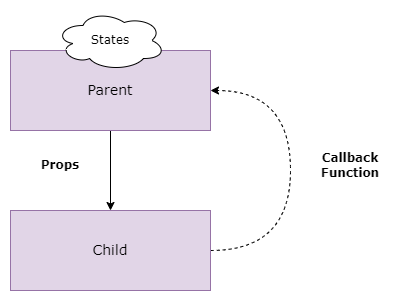

The diagram above was exported from draw.io. Its source (the exported page's mxGraphModel, read from the mxfile embedded in the PNG):
<mxGraphModel dx="733" dy="647" grid="1" gridSize="10" guides="1" tooltips="1" connect="1" arrows="1" fold="1" page="1" pageScale="1" pageWidth="1169" pageHeight="827" math="0" shadow="0">
  <root>
    <mxCell id="0" />
    <mxCell id="1" parent="0" />
    <mxCell id="2" style="edgeStyle=orthogonalEdgeStyle;rounded=0;orthogonalLoop=1;jettySize=auto;html=1;" edge="1" source="3" target="5" parent="1">
      <mxGeometry relative="1" as="geometry" />
    </mxCell>
    <mxCell id="3" value="Parent" style="whiteSpace=wrap;html=1;fillColor=#e1d5e7;strokeColor=#9673a6;fontFamily=Verdana;fontSize=14;fontStyle=0" vertex="1" parent="1">
      <mxGeometry x="80" y="440" width="200" height="80" as="geometry" />
    </mxCell>
    <mxCell id="4" style="edgeStyle=orthogonalEdgeStyle;curved=1;rounded=0;orthogonalLoop=1;jettySize=auto;html=1;fontFamily=Verdana;dashed=1;" edge="1" source="5" target="3" parent="1">
      <mxGeometry relative="1" as="geometry">
        <Array as="points">
          <mxPoint x="360" y="640" />
          <mxPoint x="360" y="480" />
        </Array>
      </mxGeometry>
    </mxCell>
    <mxCell id="5" value="Child" style="whiteSpace=wrap;html=1;fillColor=#e1d5e7;strokeColor=#9673a6;fontFamily=Verdana;fontSize=14;fontStyle=0" vertex="1" parent="1">
      <mxGeometry x="80" y="600" width="200" height="80" as="geometry" />
    </mxCell>
    <mxCell id="6" value="Props" style="text;html=1;strokeColor=none;fillColor=none;align=center;verticalAlign=middle;whiteSpace=wrap;rounded=0;fontFamily=Verdana;fontStyle=1" vertex="1" parent="1">
      <mxGeometry x="100" y="540" width="60" height="30" as="geometry" />
    </mxCell>
    <mxCell id="7" value="Callback Function" style="text;html=1;strokeColor=none;fillColor=none;align=center;verticalAlign=middle;whiteSpace=wrap;rounded=0;fontFamily=Verdana;fontStyle=1" vertex="1" parent="1">
      <mxGeometry x="370" y="530" width="100" height="50" as="geometry" />
    </mxCell>
    <mxCell id="8" value="States" style="ellipse;shape=cloud;whiteSpace=wrap;html=1;fontFamily=Verdana;" vertex="1" parent="1">
      <mxGeometry x="125" y="400" width="110" height="60" as="geometry" />
    </mxCell>
  </root>
</mxGraphModel>